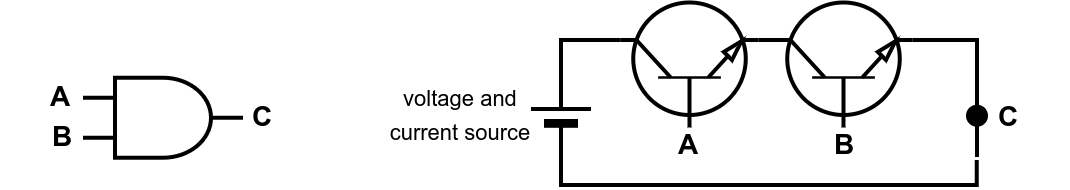

The diagram above was exported from draw.io. Its source (the exported page's mxGraphModel, read from the mxfile embedded in the PNG):
<mxGraphModel dx="506" dy="480" grid="1" gridSize="10" guides="1" tooltips="1" connect="1" arrows="1" fold="1" page="1" pageScale="1" pageWidth="850" pageHeight="1100" math="0" shadow="0">
  <root>
    <mxCell id="0" />
    <mxCell id="1" parent="0" />
    <mxCell id="_4gT19_y_1erqYGeOU_u-1" value="" style="verticalLabelPosition=bottom;shadow=0;dashed=0;align=center;html=1;verticalAlign=top;shape=mxgraph.electrical.logic_gates.logic_gate;operation=and;strokeWidth=2;" parent="1" vertex="1">
      <mxGeometry x="141" y="590.37" width="80" height="40" as="geometry" />
    </mxCell>
    <mxCell id="_4gT19_y_1erqYGeOU_u-2" value="&lt;b&gt;A&lt;/b&gt;" style="text;strokeColor=none;align=center;fillColor=none;html=1;verticalAlign=middle;whiteSpace=wrap;rounded=0;fontSize=14;" parent="1" vertex="1">
      <mxGeometry x="100" y="585.37" width="60" height="30" as="geometry" />
    </mxCell>
    <mxCell id="_4gT19_y_1erqYGeOU_u-3" value="&lt;b&gt;B&lt;/b&gt;" style="text;strokeColor=none;align=center;fillColor=none;html=1;verticalAlign=middle;whiteSpace=wrap;rounded=0;fontSize=14;" parent="1" vertex="1">
      <mxGeometry x="101" y="605.37" width="60" height="30" as="geometry" />
    </mxCell>
    <mxCell id="_4gT19_y_1erqYGeOU_u-4" value="&lt;b&gt;C&lt;/b&gt;" style="text;strokeColor=none;align=center;fillColor=none;html=1;verticalAlign=middle;whiteSpace=wrap;rounded=0;fontSize=14;" parent="1" vertex="1">
      <mxGeometry x="201" y="595.37" width="60" height="30" as="geometry" />
    </mxCell>
    <mxCell id="_4gT19_y_1erqYGeOU_u-8" value="" style="verticalLabelPosition=bottom;shadow=0;dashed=0;align=center;fillColor=strokeColor;html=1;verticalAlign=top;strokeWidth=2;shape=mxgraph.electrical.miscellaneous.monocell_battery;rotation=-90;" parent="1" vertex="1">
      <mxGeometry x="350" y="594" width="60" height="30" as="geometry" />
    </mxCell>
    <mxCell id="_4gT19_y_1erqYGeOU_u-11" style="edgeStyle=orthogonalEdgeStyle;rounded=0;orthogonalLoop=1;jettySize=auto;html=1;exitX=1;exitY=0.57;exitDx=0;exitDy=0;exitPerimeter=0;entryX=0;entryY=0.5;entryDx=0;entryDy=0;entryPerimeter=0;endArrow=none;endFill=0;strokeWidth=2;" parent="1" target="_4gT19_y_1erqYGeOU_u-8" edge="1">
      <mxGeometry relative="1" as="geometry">
        <Array as="points">
          <mxPoint x="588" y="644" />
          <mxPoint x="380" y="644" />
        </Array>
        <mxPoint x="587.9" y="631.5" as="sourcePoint" />
      </mxGeometry>
    </mxCell>
    <mxCell id="_4gT19_y_1erqYGeOU_u-14" value="&lt;b&gt;A&lt;/b&gt;" style="text;strokeColor=none;align=center;fillColor=none;html=1;verticalAlign=middle;whiteSpace=wrap;rounded=0;fontSize=14;" parent="1" vertex="1">
      <mxGeometry x="414.25" y="609" width="60" height="30" as="geometry" />
    </mxCell>
    <mxCell id="_4gT19_y_1erqYGeOU_u-16" value="&lt;font style=&quot;font-size: 11px;&quot;&gt;voltage and &lt;br&gt;current source&lt;/font&gt;" style="text;strokeColor=none;align=center;fillColor=none;html=1;verticalAlign=middle;whiteSpace=wrap;rounded=0;fontSize=14;" parent="1" vertex="1">
      <mxGeometry x="270" y="593" width="120" height="30" as="geometry" />
    </mxCell>
    <mxCell id="_4gT19_y_1erqYGeOU_u-17" value="" style="verticalLabelPosition=bottom;shadow=0;dashed=0;align=center;html=1;verticalAlign=top;shape=mxgraph.electrical.transistors.npn_transistor_1;rotation=-90;strokeWidth=2;" parent="1" vertex="1">
      <mxGeometry x="413" y="515.25" width="62.5" height="137.5" as="geometry" />
    </mxCell>
    <mxCell id="_4gT19_y_1erqYGeOU_u-18" value="" style="verticalLabelPosition=bottom;shadow=0;dashed=0;align=center;html=1;verticalAlign=top;shape=mxgraph.electrical.transistors.npn_transistor_1;rotation=-90;strokeWidth=2;" parent="1" vertex="1">
      <mxGeometry x="490" y="515.25" width="62.5" height="137.5" as="geometry" />
    </mxCell>
    <mxCell id="_4gT19_y_1erqYGeOU_u-20" style="edgeStyle=orthogonalEdgeStyle;rounded=0;orthogonalLoop=1;jettySize=auto;html=1;exitX=0.7;exitY=1;exitDx=0;exitDy=0;exitPerimeter=0;entryX=0.699;entryY=0.045;entryDx=0;entryDy=0;entryPerimeter=0;endArrow=none;endFill=0;strokeWidth=2;" parent="1" source="_4gT19_y_1erqYGeOU_u-17" target="_4gT19_y_1erqYGeOU_u-18" edge="1">
      <mxGeometry relative="1" as="geometry" />
    </mxCell>
    <mxCell id="_4gT19_y_1erqYGeOU_u-21" style="edgeStyle=orthogonalEdgeStyle;rounded=0;orthogonalLoop=1;jettySize=auto;html=1;exitX=0.7;exitY=1;exitDx=0;exitDy=0;exitPerimeter=0;endArrow=none;endFill=0;strokeWidth=2;" parent="1" source="_4gT19_y_1erqYGeOU_u-18" edge="1">
      <mxGeometry relative="1" as="geometry">
        <mxPoint x="588" y="630" as="targetPoint" />
      </mxGeometry>
    </mxCell>
    <mxCell id="_4gT19_y_1erqYGeOU_u-24" style="edgeStyle=orthogonalEdgeStyle;rounded=0;orthogonalLoop=1;jettySize=auto;html=1;exitX=0.7;exitY=0;exitDx=0;exitDy=0;exitPerimeter=0;entryX=1;entryY=0.5;entryDx=0;entryDy=0;entryPerimeter=0;endArrow=none;endFill=0;strokeWidth=2;" parent="1" source="_4gT19_y_1erqYGeOU_u-17" target="_4gT19_y_1erqYGeOU_u-8" edge="1">
      <mxGeometry relative="1" as="geometry" />
    </mxCell>
    <mxCell id="_4gT19_y_1erqYGeOU_u-25" value="&lt;b&gt;B&lt;/b&gt;" style="text;strokeColor=none;align=center;fillColor=none;html=1;verticalAlign=middle;whiteSpace=wrap;rounded=0;fontSize=14;" parent="1" vertex="1">
      <mxGeometry x="492.25" y="609" width="60" height="30" as="geometry" />
    </mxCell>
    <mxCell id="_4gT19_y_1erqYGeOU_u-26" value="" style="verticalLabelPosition=bottom;shadow=0;dashed=0;align=center;html=1;verticalAlign=top;shape=mxgraph.electrical.transmission.testPoint;" parent="1" vertex="1">
      <mxGeometry x="583" y="604.37" width="10" height="12" as="geometry" />
    </mxCell>
    <mxCell id="_4gT19_y_1erqYGeOU_u-30" value="&lt;b&gt;C&lt;/b&gt;" style="text;strokeColor=none;align=center;fillColor=none;html=1;verticalAlign=middle;whiteSpace=wrap;rounded=0;fontSize=14;" parent="1" vertex="1">
      <mxGeometry x="574" y="595" width="60" height="30" as="geometry" />
    </mxCell>
  </root>
</mxGraphModel>